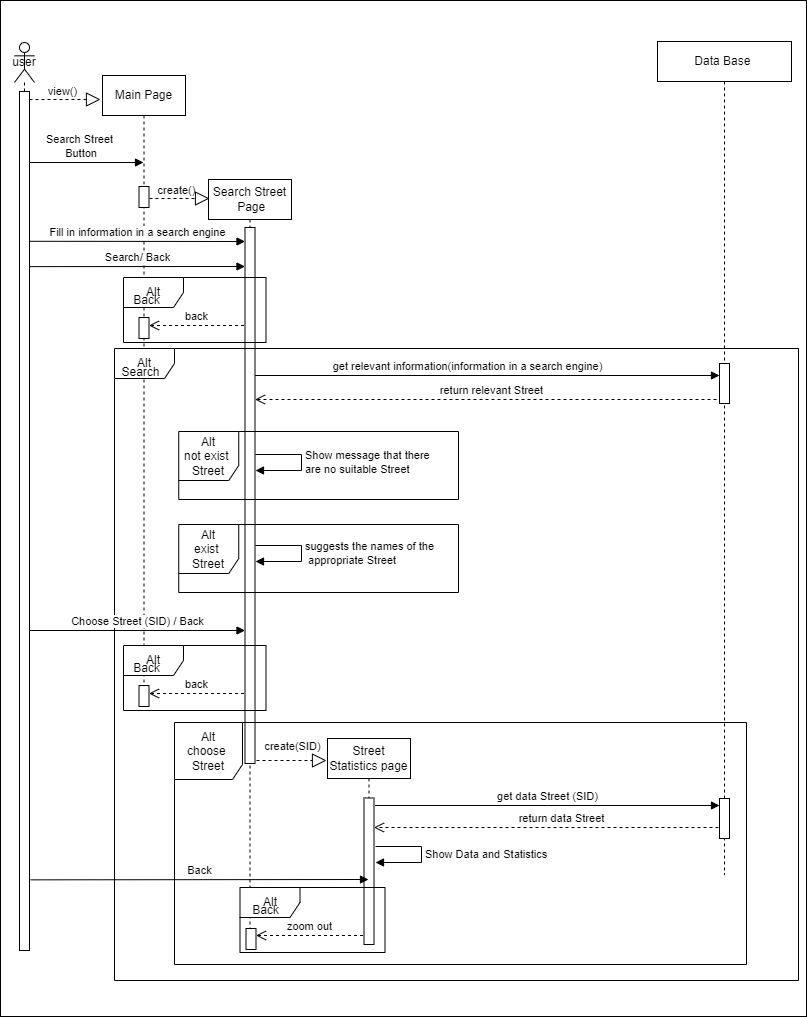

The diagram above was exported from draw.io. Its source (the exported page's mxGraphModel, read from the mxfile embedded in the PNG):
<mxGraphModel dx="156" dy="352" grid="0" gridSize="10" guides="1" tooltips="1" connect="1" arrows="1" fold="1" page="1" pageScale="1" pageWidth="827" pageHeight="1169" math="0" shadow="0">
  <root>
    <mxCell id="0" />
    <mxCell id="1" parent="0" />
    <mxCell id="G8vXijpH3pAmtioph0Kx-1" value="" style="rounded=0;whiteSpace=wrap;html=1;" parent="1" vertex="1">
      <mxGeometry x="841" y="13" width="806" height="1016" as="geometry" />
    </mxCell>
    <mxCell id="G8vXijpH3pAmtioph0Kx-2" value="Main Page" style="shape=umlLifeline;perimeter=lifelinePerimeter;whiteSpace=wrap;html=1;container=1;dropTarget=0;collapsible=0;recursiveResize=0;outlineConnect=0;portConstraint=eastwest;newEdgeStyle={&quot;edgeStyle&quot;:&quot;elbowEdgeStyle&quot;,&quot;elbow&quot;:&quot;vertical&quot;,&quot;curved&quot;:0,&quot;rounded&quot;:0};" parent="1" vertex="1">
      <mxGeometry x="943" y="88" width="83" height="621" as="geometry" />
    </mxCell>
    <mxCell id="G8vXijpH3pAmtioph0Kx-3" value="" style="html=1;points=[];perimeter=orthogonalPerimeter;outlineConnect=0;targetShapes=umlLifeline;portConstraint=eastwest;newEdgeStyle={&quot;edgeStyle&quot;:&quot;elbowEdgeStyle&quot;,&quot;elbow&quot;:&quot;vertical&quot;,&quot;curved&quot;:0,&quot;rounded&quot;:0};" parent="G8vXijpH3pAmtioph0Kx-2" vertex="1">
      <mxGeometry x="36.5" y="111" width="10" height="21" as="geometry" />
    </mxCell>
    <mxCell id="G8vXijpH3pAmtioph0Kx-4" value="Data Base&amp;nbsp;" style="shape=umlLifeline;perimeter=lifelinePerimeter;whiteSpace=wrap;html=1;container=1;dropTarget=0;collapsible=0;recursiveResize=0;outlineConnect=0;portConstraint=eastwest;newEdgeStyle={&quot;edgeStyle&quot;:&quot;elbowEdgeStyle&quot;,&quot;elbow&quot;:&quot;vertical&quot;,&quot;curved&quot;:0,&quot;rounded&quot;:0};" parent="1" vertex="1">
      <mxGeometry x="1498" y="54" width="134" height="833" as="geometry" />
    </mxCell>
    <mxCell id="G8vXijpH3pAmtioph0Kx-5" value="" style="html=1;points=[];perimeter=orthogonalPerimeter;outlineConnect=0;targetShapes=umlLifeline;portConstraint=eastwest;newEdgeStyle={&quot;edgeStyle&quot;:&quot;elbowEdgeStyle&quot;,&quot;elbow&quot;:&quot;vertical&quot;,&quot;curved&quot;:0,&quot;rounded&quot;:0};" parent="G8vXijpH3pAmtioph0Kx-4" vertex="1">
      <mxGeometry x="62" y="322" width="10" height="40" as="geometry" />
    </mxCell>
    <mxCell id="G8vXijpH3pAmtioph0Kx-6" value="get relevant information(information in a search engine)" style="html=1;verticalAlign=bottom;endArrow=block;edgeStyle=elbowEdgeStyle;elbow=vertical;curved=0;rounded=0;" parent="G8vXijpH3pAmtioph0Kx-4" edge="1">
      <mxGeometry width="80" relative="1" as="geometry">
        <mxPoint x="-366" y="334" as="sourcePoint" />
        <mxPoint x="62" y="334" as="targetPoint" />
        <mxPoint as="offset" />
        <Array as="points">
          <mxPoint x="-404" y="334" />
        </Array>
      </mxGeometry>
    </mxCell>
    <mxCell id="G8vXijpH3pAmtioph0Kx-7" value="user" style="shape=umlLifeline;perimeter=lifelinePerimeter;whiteSpace=wrap;html=1;container=1;dropTarget=0;collapsible=0;recursiveResize=0;outlineConnect=0;portConstraint=eastwest;newEdgeStyle={&quot;edgeStyle&quot;:&quot;elbowEdgeStyle&quot;,&quot;elbow&quot;:&quot;vertical&quot;,&quot;curved&quot;:0,&quot;rounded&quot;:0};participant=umlActor;" parent="1" vertex="1">
      <mxGeometry x="855" y="55" width="20" height="899" as="geometry" />
    </mxCell>
    <mxCell id="G8vXijpH3pAmtioph0Kx-8" value="" style="html=1;points=[];perimeter=orthogonalPerimeter;outlineConnect=0;targetShapes=umlLifeline;portConstraint=eastwest;newEdgeStyle={&quot;edgeStyle&quot;:&quot;elbowEdgeStyle&quot;,&quot;elbow&quot;:&quot;vertical&quot;,&quot;curved&quot;:0,&quot;rounded&quot;:0};" parent="G8vXijpH3pAmtioph0Kx-7" vertex="1">
      <mxGeometry x="5" y="49" width="10" height="859" as="geometry" />
    </mxCell>
    <mxCell id="G8vXijpH3pAmtioph0Kx-9" value="" style="endArrow=block;dashed=1;endFill=0;endSize=12;html=1;rounded=0;" parent="1" edge="1">
      <mxGeometry width="160" relative="1" as="geometry">
        <mxPoint x="870" y="112" as="sourcePoint" />
        <mxPoint x="941" y="112" as="targetPoint" />
      </mxGeometry>
    </mxCell>
    <mxCell id="G8vXijpH3pAmtioph0Kx-10" value="view()" style="edgeLabel;html=1;align=center;verticalAlign=middle;resizable=0;points=[];" parent="G8vXijpH3pAmtioph0Kx-9" connectable="0" vertex="1">
      <mxGeometry x="0.1237" y="-2" relative="1" as="geometry">
        <mxPoint x="-8" y="-11" as="offset" />
      </mxGeometry>
    </mxCell>
    <mxCell id="G8vXijpH3pAmtioph0Kx-11" value="Search&amp;nbsp;Street&lt;br style=&quot;border-color: var(--border-color); font-size: 11px;&quot;&gt;&amp;nbsp;Page" style="shape=umlLifeline;perimeter=lifelinePerimeter;whiteSpace=wrap;html=1;container=1;dropTarget=0;collapsible=0;recursiveResize=0;outlineConnect=0;portConstraint=eastwest;newEdgeStyle={&quot;edgeStyle&quot;:&quot;elbowEdgeStyle&quot;,&quot;elbow&quot;:&quot;vertical&quot;,&quot;curved&quot;:0,&quot;rounded&quot;:0};" parent="1" vertex="1">
      <mxGeometry x="1049" y="192" width="83" height="758" as="geometry" />
    </mxCell>
    <mxCell id="G8vXijpH3pAmtioph0Kx-12" value="" style="html=1;points=[];perimeter=orthogonalPerimeter;outlineConnect=0;targetShapes=umlLifeline;portConstraint=eastwest;newEdgeStyle={&quot;edgeStyle&quot;:&quot;elbowEdgeStyle&quot;,&quot;elbow&quot;:&quot;vertical&quot;,&quot;curved&quot;:0,&quot;rounded&quot;:0};" parent="G8vXijpH3pAmtioph0Kx-11" vertex="1">
      <mxGeometry x="36.5" y="48" width="10" height="536" as="geometry" />
    </mxCell>
    <mxCell id="G8vXijpH3pAmtioph0Kx-13" value="" style="endArrow=block;dashed=1;endFill=0;endSize=12;html=1;rounded=0;" parent="1" edge="1">
      <mxGeometry width="160" relative="1" as="geometry">
        <mxPoint x="990" y="211" as="sourcePoint" />
        <mxPoint x="1050" y="211" as="targetPoint" />
      </mxGeometry>
    </mxCell>
    <mxCell id="G8vXijpH3pAmtioph0Kx-14" value="create()" style="edgeLabel;html=1;align=center;verticalAlign=middle;resizable=0;points=[];" parent="G8vXijpH3pAmtioph0Kx-13" connectable="0" vertex="1">
      <mxGeometry x="0.1237" y="-2" relative="1" as="geometry">
        <mxPoint x="-8" y="-11" as="offset" />
      </mxGeometry>
    </mxCell>
    <mxCell id="G8vXijpH3pAmtioph0Kx-15" value="" style="html=1;verticalAlign=bottom;endArrow=block;edgeStyle=elbowEdgeStyle;elbow=vertical;curved=0;rounded=0;" parent="1" edge="1">
      <mxGeometry width="80" relative="1" as="geometry">
        <mxPoint x="870" y="175" as="sourcePoint" />
        <mxPoint x="984" y="175.00000000000006" as="targetPoint" />
        <Array as="points">
          <mxPoint x="870" y="175" />
        </Array>
      </mxGeometry>
    </mxCell>
    <mxCell id="G8vXijpH3pAmtioph0Kx-16" value="Search&amp;nbsp;Street&lt;br&gt;&amp;nbsp;Button" style="edgeLabel;html=1;align=center;verticalAlign=middle;resizable=0;points=[];" parent="G8vXijpH3pAmtioph0Kx-15" connectable="0" vertex="1">
      <mxGeometry x="-0.0973" y="1" relative="1" as="geometry">
        <mxPoint x="-2" y="-16" as="offset" />
      </mxGeometry>
    </mxCell>
    <mxCell id="G8vXijpH3pAmtioph0Kx-17" value="Fill in information in a search engine" style="html=1;verticalAlign=bottom;endArrow=block;edgeStyle=elbowEdgeStyle;elbow=vertical;curved=0;rounded=0;" parent="1" edge="1">
      <mxGeometry width="80" relative="1" as="geometry">
        <mxPoint x="870" y="253.79310344827593" as="sourcePoint" />
        <mxPoint x="1085.5" y="253.79310344827593" as="targetPoint" />
        <Array as="points" />
      </mxGeometry>
    </mxCell>
    <mxCell id="G8vXijpH3pAmtioph0Kx-18" value="" style="html=1;points=[];perimeter=orthogonalPerimeter;outlineConnect=0;targetShapes=umlLifeline;portConstraint=eastwest;newEdgeStyle={&quot;edgeStyle&quot;:&quot;elbowEdgeStyle&quot;,&quot;elbow&quot;:&quot;vertical&quot;,&quot;curved&quot;:0,&quot;rounded&quot;:0};" parent="1" vertex="1">
      <mxGeometry x="979.5" y="330" width="10" height="21" as="geometry" />
    </mxCell>
    <mxCell id="G8vXijpH3pAmtioph0Kx-19" value="back" style="html=1;verticalAlign=bottom;endArrow=open;dashed=1;endSize=8;edgeStyle=elbowEdgeStyle;elbow=vertical;curved=0;rounded=0;" parent="1" target="G8vXijpH3pAmtioph0Kx-18" edge="1">
      <mxGeometry relative="1" as="geometry">
        <mxPoint x="1084.5" y="338" as="sourcePoint" />
        <mxPoint x="989.5" y="338" as="targetPoint" />
      </mxGeometry>
    </mxCell>
    <mxCell id="G8vXijpH3pAmtioph0Kx-20" value="Alt" style="shape=umlFrame;whiteSpace=wrap;html=1;pointerEvents=0;" parent="1" vertex="1">
      <mxGeometry x="964" y="290" width="142.5" height="65" as="geometry" />
    </mxCell>
    <mxCell id="G8vXijpH3pAmtioph0Kx-21" value="Back" style="text;html=1;align=center;verticalAlign=middle;resizable=0;points=[];autosize=1;strokeColor=none;fillColor=none;" parent="1" vertex="1">
      <mxGeometry x="964" y="300" width="45" height="26" as="geometry" />
    </mxCell>
    <mxCell id="G8vXijpH3pAmtioph0Kx-22" value="Alt" style="shape=umlFrame;whiteSpace=wrap;html=1;pointerEvents=0;" parent="1" vertex="1">
      <mxGeometry x="955" y="361" width="684" height="632" as="geometry" />
    </mxCell>
    <mxCell id="G8vXijpH3pAmtioph0Kx-23" value="Search" style="text;html=1;align=center;verticalAlign=middle;resizable=0;points=[];autosize=1;strokeColor=none;fillColor=none;" parent="1" vertex="1">
      <mxGeometry x="953" y="372" width="56" height="26" as="geometry" />
    </mxCell>
    <mxCell id="G8vXijpH3pAmtioph0Kx-24" value="Search/ Back" style="html=1;verticalAlign=bottom;endArrow=block;edgeStyle=elbowEdgeStyle;elbow=vertical;curved=0;rounded=0;" parent="1" edge="1">
      <mxGeometry width="80" relative="1" as="geometry">
        <mxPoint x="870" y="279.1231034482759" as="sourcePoint" />
        <mxPoint x="1085.5" y="279.1231034482759" as="targetPoint" />
        <Array as="points" />
      </mxGeometry>
    </mxCell>
    <mxCell id="G8vXijpH3pAmtioph0Kx-25" value="return&amp;nbsp;relevant&amp;nbsp;Street" style="html=1;verticalAlign=bottom;endArrow=open;dashed=1;endSize=8;edgeStyle=elbowEdgeStyle;elbow=vertical;curved=0;rounded=0;" parent="1" edge="1">
      <mxGeometry relative="1" as="geometry">
        <mxPoint x="1560" y="403" as="sourcePoint" />
        <mxPoint x="1095.5" y="412" as="targetPoint" />
        <Array as="points">
          <mxPoint x="1095" y="412" />
        </Array>
      </mxGeometry>
    </mxCell>
    <mxCell id="G8vXijpH3pAmtioph0Kx-26" value="Alt&lt;br&gt;not exist&amp;nbsp;&lt;br&gt;Street" style="shape=umlFrame;whiteSpace=wrap;html=1;pointerEvents=0;width=60;height=49;" parent="1" vertex="1">
      <mxGeometry x="1019.25" y="444" width="279.75" height="68" as="geometry" />
    </mxCell>
    <mxCell id="G8vXijpH3pAmtioph0Kx-27" value="Show&amp;nbsp;message that there &lt;br&gt;are no suitable&amp;nbsp;Street" style="html=1;align=left;spacingLeft=2;endArrow=block;rounded=0;edgeStyle=orthogonalEdgeStyle;curved=0;rounded=0;" parent="1" edge="1">
      <mxGeometry relative="1" as="geometry">
        <mxPoint x="1096" y="467" as="sourcePoint" />
        <Array as="points">
          <mxPoint x="1096" y="467" />
          <mxPoint x="1142" y="467" />
          <mxPoint x="1142" y="483" />
        </Array>
        <mxPoint x="1096" y="483" as="targetPoint" />
      </mxGeometry>
    </mxCell>
    <mxCell id="G8vXijpH3pAmtioph0Kx-28" value="Alt&lt;br&gt;exist&amp;nbsp;&lt;br&gt;Street" style="shape=umlFrame;whiteSpace=wrap;html=1;pointerEvents=0;width=60;height=49;" parent="1" vertex="1">
      <mxGeometry x="1019.25" y="537" width="279.75" height="68" as="geometry" />
    </mxCell>
    <mxCell id="G8vXijpH3pAmtioph0Kx-29" value="suggests the names of the&lt;br&gt;&amp;nbsp;appropriate&amp;nbsp;Street" style="html=1;align=left;spacingLeft=2;endArrow=block;rounded=0;edgeStyle=orthogonalEdgeStyle;curved=0;rounded=0;" parent="1" edge="1">
      <mxGeometry relative="1" as="geometry">
        <mxPoint x="1096" y="558" as="sourcePoint" />
        <Array as="points">
          <mxPoint x="1096" y="558" />
          <mxPoint x="1142" y="558" />
          <mxPoint x="1142" y="574" />
        </Array>
        <mxPoint x="1096" y="574" as="targetPoint" />
      </mxGeometry>
    </mxCell>
    <mxCell id="G8vXijpH3pAmtioph0Kx-30" value="Choose&amp;nbsp;Street (SID) / Back" style="html=1;verticalAlign=bottom;endArrow=block;edgeStyle=elbowEdgeStyle;elbow=vertical;curved=0;rounded=0;" parent="1" edge="1">
      <mxGeometry x="0.0023" width="80" relative="1" as="geometry">
        <mxPoint x="870" y="643.0031034482759" as="sourcePoint" />
        <mxPoint x="1085.5" y="643.0031034482759" as="targetPoint" />
        <Array as="points" />
        <mxPoint as="offset" />
      </mxGeometry>
    </mxCell>
    <mxCell id="G8vXijpH3pAmtioph0Kx-31" value="" style="html=1;points=[];perimeter=orthogonalPerimeter;outlineConnect=0;targetShapes=umlLifeline;portConstraint=eastwest;newEdgeStyle={&quot;edgeStyle&quot;:&quot;elbowEdgeStyle&quot;,&quot;elbow&quot;:&quot;vertical&quot;,&quot;curved&quot;:0,&quot;rounded&quot;:0};" parent="1" vertex="1">
      <mxGeometry x="979.5" y="698" width="10" height="21" as="geometry" />
    </mxCell>
    <mxCell id="G8vXijpH3pAmtioph0Kx-32" value="back" style="html=1;verticalAlign=bottom;endArrow=open;dashed=1;endSize=8;edgeStyle=elbowEdgeStyle;elbow=vertical;curved=0;rounded=0;" parent="1" target="G8vXijpH3pAmtioph0Kx-31" edge="1">
      <mxGeometry relative="1" as="geometry">
        <mxPoint x="1084.5" y="706" as="sourcePoint" />
        <mxPoint x="989.5" y="706" as="targetPoint" />
      </mxGeometry>
    </mxCell>
    <mxCell id="G8vXijpH3pAmtioph0Kx-33" value="Alt" style="shape=umlFrame;whiteSpace=wrap;html=1;pointerEvents=0;" parent="1" vertex="1">
      <mxGeometry x="964" y="658" width="142.5" height="65" as="geometry" />
    </mxCell>
    <mxCell id="G8vXijpH3pAmtioph0Kx-34" value="Back" style="text;html=1;align=center;verticalAlign=middle;resizable=0;points=[];autosize=1;strokeColor=none;fillColor=none;" parent="1" vertex="1">
      <mxGeometry x="964" y="668" width="45" height="26" as="geometry" />
    </mxCell>
    <mxCell id="G8vXijpH3pAmtioph0Kx-35" value="" style="endArrow=block;dashed=1;endFill=0;endSize=12;html=1;rounded=0;" parent="1" edge="1">
      <mxGeometry width="160" relative="1" as="geometry">
        <mxPoint x="1097" y="773" as="sourcePoint" />
        <mxPoint x="1167" y="773" as="targetPoint" />
      </mxGeometry>
    </mxCell>
    <mxCell id="G8vXijpH3pAmtioph0Kx-36" value="create(SID)" style="edgeLabel;html=1;align=center;verticalAlign=middle;resizable=0;points=[];" parent="G8vXijpH3pAmtioph0Kx-35" connectable="0" vertex="1">
      <mxGeometry x="0.1237" y="-2" relative="1" as="geometry">
        <mxPoint x="-4" y="-17" as="offset" />
      </mxGeometry>
    </mxCell>
    <mxCell id="G8vXijpH3pAmtioph0Kx-37" value="Alt&lt;br&gt;choose&amp;nbsp;&lt;br style=&quot;border-color: var(--border-color);&quot;&gt;Street" style="shape=umlFrame;whiteSpace=wrap;html=1;pointerEvents=0;width=68;height=57;" parent="1" vertex="1">
      <mxGeometry x="1015" y="735" width="572" height="242" as="geometry" />
    </mxCell>
    <mxCell id="G8vXijpH3pAmtioph0Kx-38" value="Street Statistics page" style="shape=umlLifeline;perimeter=lifelinePerimeter;whiteSpace=wrap;html=1;container=1;dropTarget=0;collapsible=0;recursiveResize=0;outlineConnect=0;portConstraint=eastwest;newEdgeStyle={&quot;edgeStyle&quot;:&quot;elbowEdgeStyle&quot;,&quot;elbow&quot;:&quot;vertical&quot;,&quot;curved&quot;:0,&quot;rounded&quot;:0};" parent="1" vertex="1">
      <mxGeometry x="1168" y="751" width="83" height="202" as="geometry" />
    </mxCell>
    <mxCell id="G8vXijpH3pAmtioph0Kx-39" value="" style="html=1;points=[];perimeter=orthogonalPerimeter;outlineConnect=0;targetShapes=umlLifeline;portConstraint=eastwest;newEdgeStyle={&quot;edgeStyle&quot;:&quot;elbowEdgeStyle&quot;,&quot;elbow&quot;:&quot;vertical&quot;,&quot;curved&quot;:0,&quot;rounded&quot;:0};" parent="G8vXijpH3pAmtioph0Kx-38" vertex="1">
      <mxGeometry x="36.5" y="59.5" width="10" height="146.5" as="geometry" />
    </mxCell>
    <mxCell id="G8vXijpH3pAmtioph0Kx-40" value="" style="html=1;points=[];perimeter=orthogonalPerimeter;outlineConnect=0;targetShapes=umlLifeline;portConstraint=eastwest;newEdgeStyle={&quot;edgeStyle&quot;:&quot;elbowEdgeStyle&quot;,&quot;elbow&quot;:&quot;vertical&quot;,&quot;curved&quot;:0,&quot;rounded&quot;:0};" parent="G8vXijpH3pAmtioph0Kx-38" vertex="1">
      <mxGeometry x="-81.5" y="190" width="10" height="21" as="geometry" />
    </mxCell>
    <mxCell id="G8vXijpH3pAmtioph0Kx-41" value="zoom out" style="html=1;verticalAlign=bottom;endArrow=open;dashed=1;endSize=8;edgeStyle=elbowEdgeStyle;elbow=vertical;curved=0;rounded=0;" parent="G8vXijpH3pAmtioph0Kx-38" target="G8vXijpH3pAmtioph0Kx-40" edge="1">
      <mxGeometry relative="1" as="geometry">
        <mxPoint x="35.5" y="197" as="sourcePoint" />
        <mxPoint x="-59.5" y="197" as="targetPoint" />
      </mxGeometry>
    </mxCell>
    <mxCell id="G8vXijpH3pAmtioph0Kx-42" value="Alt" style="shape=umlFrame;whiteSpace=wrap;html=1;pointerEvents=0;" parent="G8vXijpH3pAmtioph0Kx-38" vertex="1">
      <mxGeometry x="-87.5" y="149" width="145" height="65" as="geometry" />
    </mxCell>
    <mxCell id="G8vXijpH3pAmtioph0Kx-43" value="Back" style="text;html=1;align=center;verticalAlign=middle;resizable=0;points=[];autosize=1;strokeColor=none;fillColor=none;" parent="G8vXijpH3pAmtioph0Kx-38" vertex="1">
      <mxGeometry x="-85" y="159" width="45" height="26" as="geometry" />
    </mxCell>
    <mxCell id="G8vXijpH3pAmtioph0Kx-44" value="return data&amp;nbsp;Street" style="html=1;verticalAlign=bottom;endArrow=open;dashed=1;endSize=8;edgeStyle=elbowEdgeStyle;elbow=vertical;curved=0;rounded=0;" parent="1" edge="1">
      <mxGeometry relative="1" as="geometry">
        <mxPoint x="1565" y="816" as="sourcePoint" />
        <mxPoint x="1214.5" y="840" as="targetPoint" />
        <Array as="points">
          <mxPoint x="1541" y="840" />
          <mxPoint x="1483" y="808" />
        </Array>
      </mxGeometry>
    </mxCell>
    <mxCell id="G8vXijpH3pAmtioph0Kx-45" value="get data&amp;nbsp;Street (SID)" style="html=1;verticalAlign=bottom;endArrow=block;edgeStyle=elbowEdgeStyle;elbow=vertical;curved=0;rounded=0;" parent="1" target="G8vXijpH3pAmtioph0Kx-47" edge="1">
      <mxGeometry width="80" relative="1" as="geometry">
        <mxPoint x="1215.5" y="818" as="sourcePoint" />
        <mxPoint x="1575.0000000000002" y="818" as="targetPoint" />
        <mxPoint as="offset" />
        <Array as="points" />
      </mxGeometry>
    </mxCell>
    <mxCell id="G8vXijpH3pAmtioph0Kx-46" value="Show Data&amp;nbsp;and&amp;nbsp;Statistics&amp;nbsp;" style="html=1;align=left;spacingLeft=2;endArrow=block;rounded=0;edgeStyle=orthogonalEdgeStyle;curved=0;rounded=0;" parent="1" edge="1">
      <mxGeometry relative="1" as="geometry">
        <mxPoint x="1216" y="859" as="sourcePoint" />
        <Array as="points">
          <mxPoint x="1216" y="859" />
          <mxPoint x="1262" y="859" />
          <mxPoint x="1262" y="875" />
        </Array>
        <mxPoint x="1216" y="875" as="targetPoint" />
      </mxGeometry>
    </mxCell>
    <mxCell id="G8vXijpH3pAmtioph0Kx-47" value="" style="html=1;points=[];perimeter=orthogonalPerimeter;outlineConnect=0;targetShapes=umlLifeline;portConstraint=eastwest;newEdgeStyle={&quot;edgeStyle&quot;:&quot;elbowEdgeStyle&quot;,&quot;elbow&quot;:&quot;vertical&quot;,&quot;curved&quot;:0,&quot;rounded&quot;:0};" parent="1" vertex="1">
      <mxGeometry x="1560" y="811" width="10" height="40" as="geometry" />
    </mxCell>
    <mxCell id="G8vXijpH3pAmtioph0Kx-48" value="Back" style="html=1;verticalAlign=bottom;endArrow=block;edgeStyle=elbowEdgeStyle;elbow=vertical;curved=0;rounded=0;" parent="1" edge="1">
      <mxGeometry width="80" relative="1" as="geometry">
        <mxPoint x="871" y="892.35" as="sourcePoint" />
        <mxPoint x="1209.0000000000002" y="892.5263157894738" as="targetPoint" />
      </mxGeometry>
    </mxCell>
  </root>
</mxGraphModel>